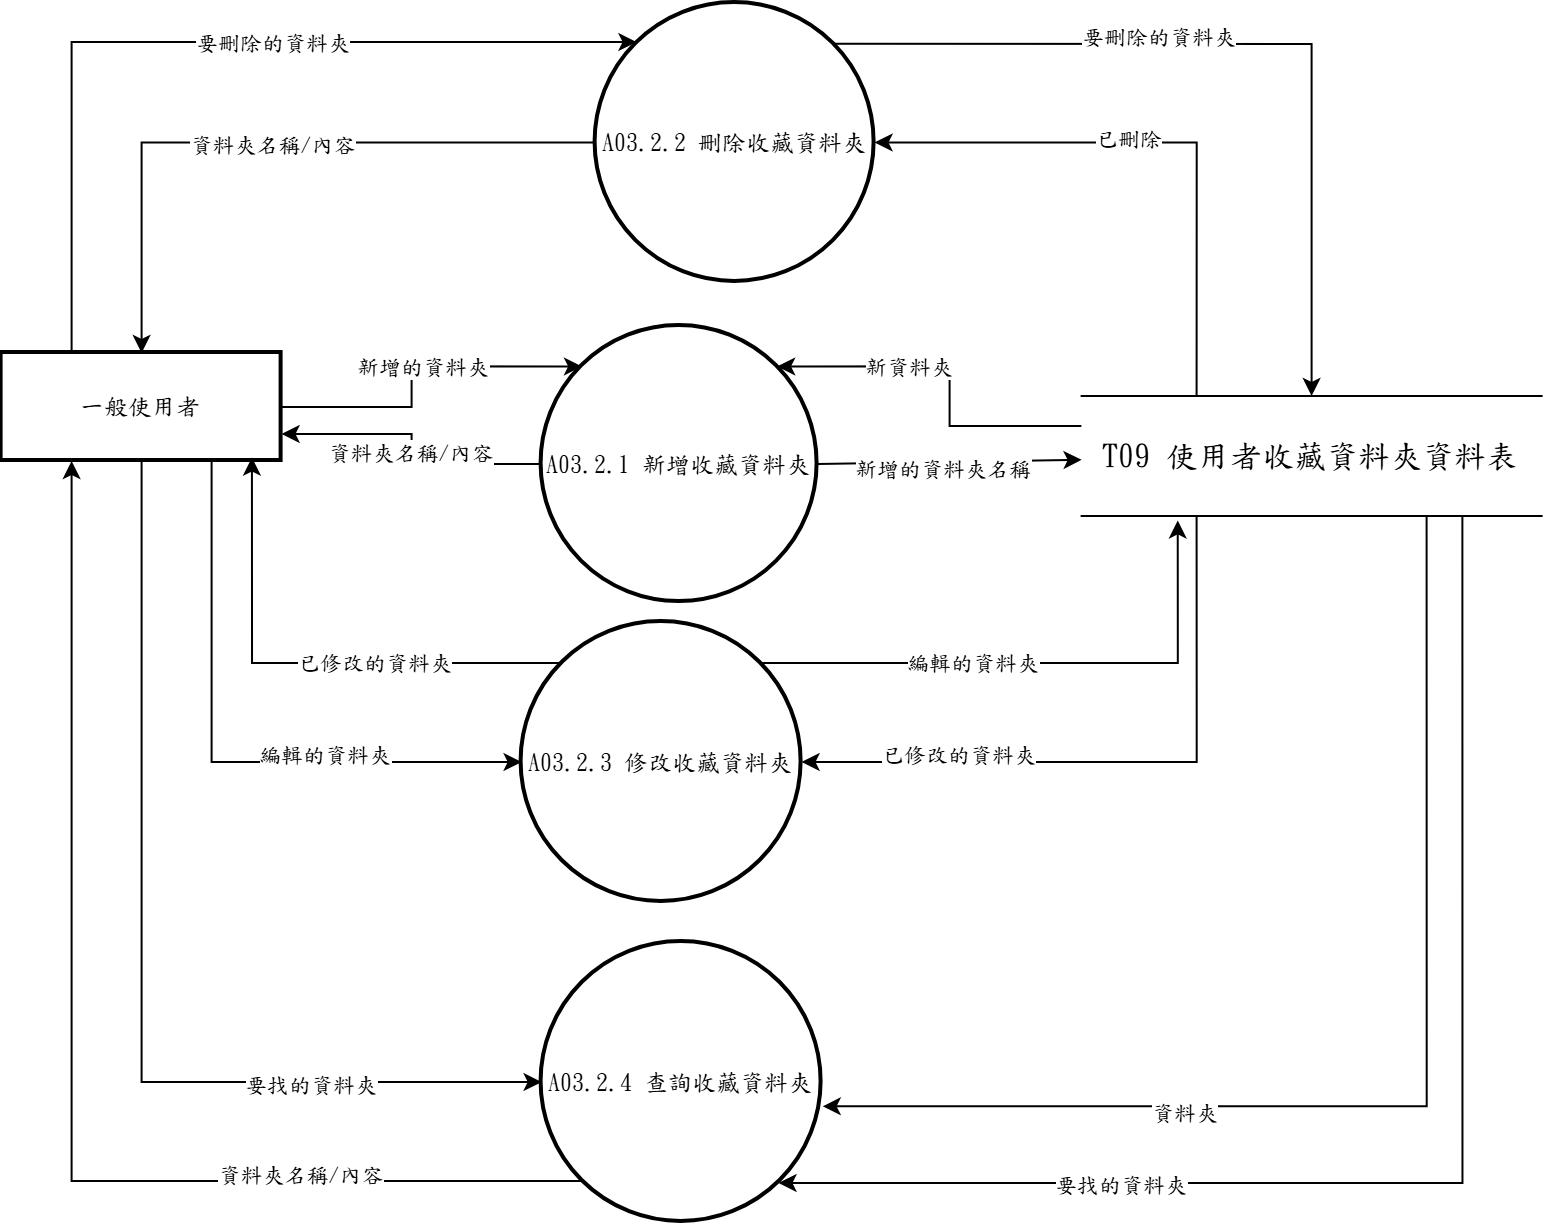

The diagram above was exported from draw.io. Its source (the exported page's mxGraphModel, read from the mxfile embedded in the PNG):
<mxGraphModel dx="1144" dy="624" grid="1" gridSize="10" guides="1" tooltips="1" connect="1" arrows="1" fold="1" page="1" pageScale="1" pageWidth="827" pageHeight="1169" math="0" shadow="0">
  <root>
    <mxCell id="o6Bf8QB3fTQ7kh0jnS_G-0" />
    <mxCell id="o6Bf8QB3fTQ7kh0jnS_G-1" parent="o6Bf8QB3fTQ7kh0jnS_G-0" />
    <mxCell id="o6Bf8QB3fTQ7kh0jnS_G-2" edge="1" parent="o6Bf8QB3fTQ7kh0jnS_G-1" source="o6Bf8QB3fTQ7kh0jnS_G-4" style="edgeStyle=orthogonalEdgeStyle;rounded=0;orthogonalLoop=1;jettySize=auto;html=1;entryX=0;entryY=0;entryDx=0;entryDy=0;" target="o6Bf8QB3fTQ7kh0jnS_G-22" value="">
      <mxGeometry relative="1" as="geometry" />
    </mxCell>
    <mxCell id="o6Bf8QB3fTQ7kh0jnS_G-3" connectable="0" parent="o6Bf8QB3fTQ7kh0jnS_G-2" style="edgeLabel;html=1;align=center;verticalAlign=middle;resizable=0;points=[];fontFamily=標楷體;" value="新增的資料夾" vertex="1">
      <mxGeometry relative="1" x="0.0536" as="geometry">
        <mxPoint as="offset" />
      </mxGeometry>
    </mxCell>
    <mxCell id="i2l6zzkcpGcb7KeZkVV6-2" edge="1" parent="o6Bf8QB3fTQ7kh0jnS_G-1" source="o6Bf8QB3fTQ7kh0jnS_G-4" style="edgeStyle=orthogonalEdgeStyle;rounded=0;orthogonalLoop=1;jettySize=auto;html=1;exitX=0.5;exitY=1;exitDx=0;exitDy=0;entryX=0;entryY=0.5;entryDx=0;entryDy=0;" target="i2l6zzkcpGcb7KeZkVV6-1">
      <mxGeometry relative="1" as="geometry" />
    </mxCell>
    <mxCell id="i2l6zzkcpGcb7KeZkVV6-25" connectable="0" parent="i2l6zzkcpGcb7KeZkVV6-2" style="edgeLabel;html=1;align=center;verticalAlign=middle;resizable=0;points=[];fontFamily=標楷體;" value="要找的資料夾" vertex="1">
      <mxGeometry relative="1" x="0.5464" y="-1" as="geometry">
        <mxPoint as="offset" />
      </mxGeometry>
    </mxCell>
    <mxCell id="i2l6zzkcpGcb7KeZkVV6-7" edge="1" parent="o6Bf8QB3fTQ7kh0jnS_G-1" source="o6Bf8QB3fTQ7kh0jnS_G-4" style="edgeStyle=elbowEdgeStyle;rounded=0;orthogonalLoop=1;jettySize=auto;html=1;exitX=0.25;exitY=0;exitDx=0;exitDy=0;entryX=0;entryY=0;entryDx=0;entryDy=0;elbow=vertical;" target="o6Bf8QB3fTQ7kh0jnS_G-5">
      <mxGeometry relative="1" as="geometry">
        <Array as="points">
          <mxPoint x="200" y="89.5" />
        </Array>
      </mxGeometry>
    </mxCell>
    <mxCell id="i2l6zzkcpGcb7KeZkVV6-8" connectable="0" parent="i2l6zzkcpGcb7KeZkVV6-7" style="edgeLabel;html=1;align=center;verticalAlign=middle;resizable=0;points=[];fontFamily=標楷體;" value="要刪除的資料夾" vertex="1">
      <mxGeometry relative="1" x="0.1646" as="geometry">
        <mxPoint as="offset" />
      </mxGeometry>
    </mxCell>
    <mxCell id="i2l6zzkcpGcb7KeZkVV6-13" edge="1" parent="o6Bf8QB3fTQ7kh0jnS_G-1" source="o6Bf8QB3fTQ7kh0jnS_G-4" style="edgeStyle=orthogonalEdgeStyle;rounded=0;orthogonalLoop=1;jettySize=auto;html=1;exitX=0.75;exitY=1;exitDx=0;exitDy=0;entryX=0;entryY=0.5;entryDx=0;entryDy=0;" target="i2l6zzkcpGcb7KeZkVV6-0">
      <mxGeometry relative="1" as="geometry" />
    </mxCell>
    <mxCell id="i2l6zzkcpGcb7KeZkVV6-21" connectable="0" parent="i2l6zzkcpGcb7KeZkVV6-13" style="edgeLabel;html=1;align=center;verticalAlign=middle;resizable=0;points=[];fontFamily=標楷體;" value="&lt;span style=&quot;font-family: 標楷體;&quot;&gt;編輯的資料夾&lt;/span&gt;" vertex="1">
      <mxGeometry relative="1" x="0.3512" y="4" as="geometry">
        <mxPoint as="offset" />
      </mxGeometry>
    </mxCell>
    <mxCell id="o6Bf8QB3fTQ7kh0jnS_G-4" parent="o6Bf8QB3fTQ7kh0jnS_G-1" style="whiteSpace=wrap;strokeWidth=2;fontFamily=標楷體;" value="一般使用者" vertex="1">
      <mxGeometry height="54" width="140" x="20" y="245" as="geometry" />
    </mxCell>
    <mxCell id="i2l6zzkcpGcb7KeZkVV6-9" edge="1" parent="o6Bf8QB3fTQ7kh0jnS_G-1" source="o6Bf8QB3fTQ7kh0jnS_G-5" style="edgeStyle=orthogonalEdgeStyle;rounded=0;orthogonalLoop=1;jettySize=auto;html=1;exitX=1;exitY=0;exitDx=0;exitDy=0;entryX=0.5;entryY=0;entryDx=0;entryDy=0;" target="o6Bf8QB3fTQ7kh0jnS_G-9">
      <mxGeometry relative="1" as="geometry" />
    </mxCell>
    <mxCell id="i2l6zzkcpGcb7KeZkVV6-28" connectable="0" parent="i2l6zzkcpGcb7KeZkVV6-9" style="edgeLabel;html=1;align=center;verticalAlign=middle;resizable=0;points=[];fontFamily=標楷體;" value="要刪除的資料夾" vertex="1">
      <mxGeometry relative="1" x="-0.2165" y="4" as="geometry">
        <mxPoint as="offset" />
      </mxGeometry>
    </mxCell>
    <mxCell id="o6Bf8QB3fTQ7kh0jnS_G-5" parent="o6Bf8QB3fTQ7kh0jnS_G-1" style="ellipse;aspect=fixed;strokeWidth=2;whiteSpace=wrap;fontFamily=標楷體;" value="A03.2.2 刪除收藏資料夾" vertex="1">
      <mxGeometry height="139.5" width="139.5" x="317" y="70" as="geometry" />
    </mxCell>
    <mxCell id="o6Bf8QB3fTQ7kh0jnS_G-7" edge="1" parent="o6Bf8QB3fTQ7kh0jnS_G-1" source="o6Bf8QB3fTQ7kh0jnS_G-9" style="edgeStyle=orthogonalEdgeStyle;rounded=0;orthogonalLoop=1;jettySize=auto;html=1;exitX=0;exitY=0.25;exitDx=0;exitDy=0;entryX=1;entryY=0;entryDx=0;entryDy=0;" target="o6Bf8QB3fTQ7kh0jnS_G-22">
      <mxGeometry relative="1" as="geometry" />
    </mxCell>
    <mxCell id="o6Bf8QB3fTQ7kh0jnS_G-8" connectable="0" parent="o6Bf8QB3fTQ7kh0jnS_G-7" style="edgeLabel;html=1;align=center;verticalAlign=middle;resizable=0;points=[];fontFamily=標楷體;" value="新資料夾" vertex="1">
      <mxGeometry relative="1" x="0.2791" as="geometry">
        <mxPoint as="offset" />
      </mxGeometry>
    </mxCell>
    <mxCell id="i2l6zzkcpGcb7KeZkVV6-12" edge="1" parent="o6Bf8QB3fTQ7kh0jnS_G-1" source="o6Bf8QB3fTQ7kh0jnS_G-9" style="edgeStyle=orthogonalEdgeStyle;rounded=0;orthogonalLoop=1;jettySize=auto;html=1;exitX=0.25;exitY=0;exitDx=0;exitDy=0;entryX=1;entryY=0.5;entryDx=0;entryDy=0;" target="o6Bf8QB3fTQ7kh0jnS_G-5">
      <mxGeometry relative="1" as="geometry" />
    </mxCell>
    <mxCell id="i2l6zzkcpGcb7KeZkVV6-23" connectable="0" parent="i2l6zzkcpGcb7KeZkVV6-12" style="edgeLabel;html=1;align=center;verticalAlign=middle;resizable=0;points=[];fontFamily=標楷體;" value="&lt;font face=&quot;標楷體&quot;&gt;已刪除&lt;/font&gt;" vertex="1">
      <mxGeometry relative="1" x="0.1199" y="-2" as="geometry">
        <mxPoint as="offset" />
      </mxGeometry>
    </mxCell>
    <mxCell id="i2l6zzkcpGcb7KeZkVV6-16" edge="1" parent="o6Bf8QB3fTQ7kh0jnS_G-1" source="o6Bf8QB3fTQ7kh0jnS_G-9" style="edgeStyle=orthogonalEdgeStyle;rounded=0;orthogonalLoop=1;jettySize=auto;html=1;exitX=0.25;exitY=1;exitDx=0;exitDy=0;entryX=1;entryY=0.5;entryDx=0;entryDy=0;" target="i2l6zzkcpGcb7KeZkVV6-0">
      <mxGeometry relative="1" as="geometry" />
    </mxCell>
    <mxCell id="i2l6zzkcpGcb7KeZkVV6-18" connectable="0" parent="i2l6zzkcpGcb7KeZkVV6-16" style="edgeLabel;html=1;align=center;verticalAlign=middle;resizable=0;points=[];fontFamily=標楷體;" value="&lt;span style=&quot;font-family: 標楷體;&quot;&gt;已修改的資料夾&lt;/span&gt;" vertex="1">
      <mxGeometry relative="1" x="0.5092" y="-4" as="geometry">
        <mxPoint as="offset" />
      </mxGeometry>
    </mxCell>
    <mxCell id="o6Bf8QB3fTQ7kh0jnS_G-9" parent="o6Bf8QB3fTQ7kh0jnS_G-1" style="shape=partialRectangle;whiteSpace=wrap;html=1;left=0;right=0;fontFamily=標楷體;" value="&lt;span lang=&quot;EN-US&quot; style=&quot;font-size: 12pt;&quot;&gt;T09&amp;nbsp;&lt;/span&gt;&lt;span style=&quot;font-size: 12pt;&quot;&gt;使用者收藏資料夾資料表&lt;/span&gt;" vertex="1">
      <mxGeometry height="60" width="230" x="560" y="266.5" as="geometry" />
    </mxCell>
    <mxCell id="o6Bf8QB3fTQ7kh0jnS_G-18" edge="1" parent="o6Bf8QB3fTQ7kh0jnS_G-1" source="o6Bf8QB3fTQ7kh0jnS_G-22" style="rounded=0;orthogonalLoop=1;jettySize=auto;html=1;exitX=1;exitY=0.5;exitDx=0;exitDy=0;fontFamily=標楷體;" target="o6Bf8QB3fTQ7kh0jnS_G-9">
      <mxGeometry relative="1" as="geometry">
        <mxPoint x="447" y="307.98" as="sourcePoint" />
        <mxPoint x="416.5" y="535.5" as="targetPoint" />
      </mxGeometry>
    </mxCell>
    <mxCell id="o6Bf8QB3fTQ7kh0jnS_G-19" connectable="0" parent="o6Bf8QB3fTQ7kh0jnS_G-18" style="edgeLabel;html=1;align=center;verticalAlign=middle;resizable=0;points=[];fontFamily=標楷體;" value="新增的資料夾名稱" vertex="1">
      <mxGeometry relative="1" x="0.0489" y="-7" as="geometry">
        <mxPoint x="-7" y="-4" as="offset" />
      </mxGeometry>
    </mxCell>
    <mxCell id="o6Bf8QB3fTQ7kh0jnS_G-20" edge="1" parent="o6Bf8QB3fTQ7kh0jnS_G-1" source="o6Bf8QB3fTQ7kh0jnS_G-22" style="edgeStyle=orthogonalEdgeStyle;rounded=0;orthogonalLoop=1;jettySize=auto;html=1;entryX=1;entryY=0.75;entryDx=0;entryDy=0;" target="o6Bf8QB3fTQ7kh0jnS_G-4">
      <mxGeometry relative="1" as="geometry" />
    </mxCell>
    <mxCell id="o6Bf8QB3fTQ7kh0jnS_G-21" connectable="0" parent="o6Bf8QB3fTQ7kh0jnS_G-20" style="edgeLabel;html=1;align=center;verticalAlign=middle;resizable=0;points=[];fontFamily=標楷體;" value="資料夾名稱/內容" vertex="1">
      <mxGeometry relative="1" x="-0.0214" y="1" as="geometry">
        <mxPoint as="offset" />
      </mxGeometry>
    </mxCell>
    <mxCell id="o6Bf8QB3fTQ7kh0jnS_G-22" parent="o6Bf8QB3fTQ7kh0jnS_G-1" style="ellipse;aspect=fixed;strokeWidth=2;whiteSpace=wrap;fontFamily=標楷體;" value="A03.2.1 新增收藏資料夾" vertex="1">
      <mxGeometry height="138" width="138" x="290" y="231.5" as="geometry" />
    </mxCell>
    <mxCell id="i2l6zzkcpGcb7KeZkVV6-0" parent="o6Bf8QB3fTQ7kh0jnS_G-1" style="ellipse;aspect=fixed;strokeWidth=2;whiteSpace=wrap;fontFamily=標楷體;" value="A03.2.3 修改收藏資料夾" vertex="1">
      <mxGeometry height="140" width="140" x="280" y="379.5" as="geometry" />
    </mxCell>
    <mxCell id="i2l6zzkcpGcb7KeZkVV6-3" edge="1" parent="o6Bf8QB3fTQ7kh0jnS_G-1" source="i2l6zzkcpGcb7KeZkVV6-1" style="edgeStyle=orthogonalEdgeStyle;rounded=0;orthogonalLoop=1;jettySize=auto;html=1;exitX=0;exitY=1;exitDx=0;exitDy=0;entryX=0.25;entryY=1;entryDx=0;entryDy=0;" target="o6Bf8QB3fTQ7kh0jnS_G-4">
      <mxGeometry relative="1" as="geometry">
        <mxPoint x="-20" y="539.5" as="targetPoint" />
      </mxGeometry>
    </mxCell>
    <mxCell id="i2l6zzkcpGcb7KeZkVV6-24" connectable="0" parent="i2l6zzkcpGcb7KeZkVV6-3" style="edgeLabel;html=1;align=center;verticalAlign=middle;resizable=0;points=[];fontFamily=標楷體;" value="資料夾名稱/內容" vertex="1">
      <mxGeometry relative="1" x="-0.5428" y="-4" as="geometry">
        <mxPoint as="offset" />
      </mxGeometry>
    </mxCell>
    <mxCell id="i2l6zzkcpGcb7KeZkVV6-1" parent="o6Bf8QB3fTQ7kh0jnS_G-1" style="ellipse;aspect=fixed;strokeWidth=2;whiteSpace=wrap;fontFamily=標楷體;" value="A03.2.4 查詢收藏資料夾" vertex="1">
      <mxGeometry height="140" width="140" x="290" y="539.5" as="geometry" />
    </mxCell>
    <mxCell id="i2l6zzkcpGcb7KeZkVV6-4" edge="1" parent="o6Bf8QB3fTQ7kh0jnS_G-1" source="o6Bf8QB3fTQ7kh0jnS_G-9" style="edgeStyle=orthogonalEdgeStyle;rounded=0;orthogonalLoop=1;jettySize=auto;html=1;exitX=0.8278;exitY=1.0000;exitDx=0;exitDy=0;exitPerimeter=0;entryX=0.8462;entryY=0.8607;entryDx=0;entryDy=0;entryPerimeter=0;" target="i2l6zzkcpGcb7KeZkVV6-1">
      <mxGeometry relative="1" as="geometry">
        <Array as="points">
          <mxPoint x="750.4" y="660" />
        </Array>
      </mxGeometry>
    </mxCell>
    <mxCell id="i2l6zzkcpGcb7KeZkVV6-27" connectable="0" parent="i2l6zzkcpGcb7KeZkVV6-4" style="edgeLabel;html=1;align=center;verticalAlign=middle;resizable=0;points=[];fontFamily=標楷體;" value="要找的資料夾" vertex="1">
      <mxGeometry relative="1" x="0.4938" as="geometry">
        <mxPoint as="offset" />
      </mxGeometry>
    </mxCell>
    <mxCell id="i2l6zzkcpGcb7KeZkVV6-5" edge="1" parent="o6Bf8QB3fTQ7kh0jnS_G-1" source="o6Bf8QB3fTQ7kh0jnS_G-9" style="edgeStyle=orthogonalEdgeStyle;rounded=0;orthogonalLoop=1;jettySize=auto;html=1;exitX=0.75;exitY=1;exitDx=0;exitDy=0;entryX=1.004;entryY=0.587;entryDx=0;entryDy=0;entryPerimeter=0;" target="i2l6zzkcpGcb7KeZkVV6-1">
      <mxGeometry relative="1" as="geometry" />
    </mxCell>
    <mxCell id="i2l6zzkcpGcb7KeZkVV6-26" connectable="0" parent="i2l6zzkcpGcb7KeZkVV6-5" style="edgeLabel;html=1;align=center;verticalAlign=middle;resizable=0;points=[];fontFamily=標楷體;" value="資料夾" vertex="1">
      <mxGeometry relative="1" x="0.3961" y="3" as="geometry">
        <mxPoint as="offset" />
      </mxGeometry>
    </mxCell>
    <mxCell id="i2l6zzkcpGcb7KeZkVV6-10" edge="1" parent="o6Bf8QB3fTQ7kh0jnS_G-1" source="o6Bf8QB3fTQ7kh0jnS_G-5" style="edgeStyle=orthogonalEdgeStyle;rounded=0;orthogonalLoop=1;jettySize=auto;html=1;entryX=0.5;entryY=0;entryDx=0;entryDy=0;exitX=0;exitY=0.5;exitDx=0;exitDy=0;" target="o6Bf8QB3fTQ7kh0jnS_G-4">
      <mxGeometry relative="1" as="geometry">
        <Array as="points">
          <mxPoint x="90" y="139.5" />
        </Array>
        <mxPoint x="390" y="314.5" as="sourcePoint" />
        <mxPoint x="120" y="239.5" as="targetPoint" />
      </mxGeometry>
    </mxCell>
    <mxCell id="i2l6zzkcpGcb7KeZkVV6-11" connectable="0" parent="i2l6zzkcpGcb7KeZkVV6-10" style="edgeLabel;html=1;align=center;verticalAlign=middle;resizable=0;points=[];fontFamily=標楷體;" value="資料夾名稱/內容" vertex="1">
      <mxGeometry relative="1" x="-0.0214" y="1" as="geometry">
        <mxPoint as="offset" />
      </mxGeometry>
    </mxCell>
    <mxCell id="i2l6zzkcpGcb7KeZkVV6-14" edge="1" parent="o6Bf8QB3fTQ7kh0jnS_G-1" source="i2l6zzkcpGcb7KeZkVV6-0" style="edgeStyle=orthogonalEdgeStyle;rounded=0;orthogonalLoop=1;jettySize=auto;html=1;exitX=0;exitY=0;exitDx=0;exitDy=0;entryX=0.894;entryY=0.968;entryDx=0;entryDy=0;entryPerimeter=0;" target="o6Bf8QB3fTQ7kh0jnS_G-4">
      <mxGeometry relative="1" as="geometry" />
    </mxCell>
    <mxCell id="i2l6zzkcpGcb7KeZkVV6-22" connectable="0" parent="i2l6zzkcpGcb7KeZkVV6-14" style="edgeLabel;html=1;align=center;verticalAlign=middle;resizable=0;points=[];fontFamily=標楷體;" value="&lt;span style=&quot;font-family: 標楷體;&quot;&gt;已修改的資料夾&lt;/span&gt;" vertex="1">
      <mxGeometry relative="1" x="-0.2653" y="-1" as="geometry">
        <mxPoint as="offset" />
      </mxGeometry>
    </mxCell>
    <mxCell id="i2l6zzkcpGcb7KeZkVV6-15" edge="1" parent="o6Bf8QB3fTQ7kh0jnS_G-1" source="i2l6zzkcpGcb7KeZkVV6-0" style="edgeStyle=orthogonalEdgeStyle;rounded=0;orthogonalLoop=1;jettySize=auto;html=1;exitX=1;exitY=0;exitDx=0;exitDy=0;entryX=0.209;entryY=1.037;entryDx=0;entryDy=0;entryPerimeter=0;" target="o6Bf8QB3fTQ7kh0jnS_G-9">
      <mxGeometry relative="1" as="geometry" />
    </mxCell>
    <mxCell id="i2l6zzkcpGcb7KeZkVV6-17" connectable="0" parent="i2l6zzkcpGcb7KeZkVV6-15" style="edgeLabel;html=1;align=center;verticalAlign=middle;resizable=0;points=[];fontFamily=標楷體;" value="&lt;span style=&quot;font-family: 標楷體;&quot;&gt;編輯的資料夾&lt;/span&gt;" vertex="1">
      <mxGeometry relative="1" x="-0.2465" y="1" as="geometry">
        <mxPoint as="offset" />
      </mxGeometry>
    </mxCell>
  </root>
</mxGraphModel>